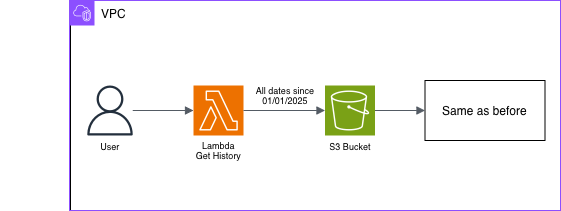

The diagram above was exported from draw.io. Its source (the exported page's mxGraphModel, read from the mxfile embedded in the PNG):
<mxGraphModel dx="807" dy="586" grid="1" gridSize="10" guides="1" tooltips="1" connect="1" arrows="1" fold="1" page="1" pageScale="1" pageWidth="827" pageHeight="1169" math="0" shadow="0">
  <root>
    <mxCell id="0" />
    <mxCell id="1" parent="0" />
    <mxCell id="VlbU5BgOkgftli7xl2HB-92" parent="1" style="rounded=0;whiteSpace=wrap;html=1;" value="" vertex="1">
      <mxGeometry height="210" width="490" x="131" as="geometry" />
    </mxCell>
    <mxCell id="VlbU5BgOkgftli7xl2HB-9" edge="1" parent="1" style="edgeStyle=orthogonalEdgeStyle;rounded=0;orthogonalLoop=1;jettySize=auto;html=1;exitX=0.5;exitY=1;exitDx=0;exitDy=0;">
      <mxGeometry relative="1" as="geometry">
        <mxPoint x="68.5" y="30" as="sourcePoint" />
        <mxPoint x="68.5" y="30" as="targetPoint" />
      </mxGeometry>
    </mxCell>
    <mxCell id="VlbU5BgOkgftli7xl2HB-10" parent="1" style="sketch=0;points=[[0,0,0],[0.25,0,0],[0.5,0,0],[0.75,0,0],[1,0,0],[0,1,0],[0.25,1,0],[0.5,1,0],[0.75,1,0],[1,1,0],[0,0.25,0],[0,0.5,0],[0,0.75,0],[1,0.25,0],[1,0.5,0],[1,0.75,0]];outlineConnect=0;fontColor=#232F3E;fillColor=#ED7100;strokeColor=#ffffff;dashed=0;verticalLabelPosition=bottom;verticalAlign=top;align=center;html=1;fontSize=12;fontStyle=0;aspect=fixed;shape=mxgraph.aws4.resourceIcon;resIcon=mxgraph.aws4.lambda;" value="" vertex="1">
      <mxGeometry height="50" width="50" x="254" y="85" as="geometry" />
    </mxCell>
    <mxCell id="VlbU5BgOkgftli7xl2HB-91" parent="1" style="points=[[0,0],[0.25,0],[0.5,0],[0.75,0],[1,0],[1,0.25],[1,0.5],[1,0.75],[1,1],[0.75,1],[0.5,1],[0.25,1],[0,1],[0,0.75],[0,0.5],[0,0.25]];outlineConnect=0;gradientColor=none;html=1;whiteSpace=wrap;fontSize=12;fontStyle=0;container=1;pointerEvents=0;collapsible=0;recursiveResize=0;shape=mxgraph.aws4.group;grIcon=mxgraph.aws4.group_vpc2;strokeColor=#8C4FFF;fillColor=none;verticalAlign=top;align=left;spacingLeft=30;fontColor=#AAB7B8;dashed=0;" value="&lt;span style=&quot;color: light-dark(rgb(0, 0, 0), rgb(255, 255, 255));&quot;&gt;VPC&lt;/span&gt;" vertex="1">
      <mxGeometry height="210" width="491" x="130" as="geometry" />
    </mxCell>
    <mxCell id="VlbU5BgOkgftli7xl2HB-96" parent="VlbU5BgOkgftli7xl2HB-91" style="sketch=0;outlineConnect=0;fontColor=#232F3E;gradientColor=none;fillColor=#232F3D;strokeColor=none;dashed=0;verticalLabelPosition=bottom;verticalAlign=top;align=center;html=1;fontSize=12;fontStyle=0;aspect=fixed;pointerEvents=1;shape=mxgraph.aws4.user;" value="" vertex="1">
      <mxGeometry height="50" width="50" x="15.5" y="85" as="geometry" />
    </mxCell>
    <mxCell id="VlbU5BgOkgftli7xl2HB-98" parent="VlbU5BgOkgftli7xl2HB-91" style="rounded=0;whiteSpace=wrap;html=1;" value="" vertex="1">
      <mxGeometry height="60" width="120" x="355.5" y="80" as="geometry" />
    </mxCell>
    <mxCell id="VlbU5BgOkgftli7xl2HB-102" parent="VlbU5BgOkgftli7xl2HB-91" style="text;html=1;whiteSpace=wrap;strokeColor=none;fillColor=none;align=center;verticalAlign=middle;rounded=0;" value="Same as before" vertex="1">
      <mxGeometry height="30" width="89" x="371" y="95" as="geometry" />
    </mxCell>
    <mxCell id="VlbU5BgOkgftli7xl2HB-105" parent="VlbU5BgOkgftli7xl2HB-91" style="text;html=1;whiteSpace=wrap;strokeColor=none;fillColor=none;align=center;verticalAlign=middle;rounded=0;" value="&lt;font style=&quot;font-size: 9px;&quot;&gt;User&lt;/font&gt;" vertex="1">
      <mxGeometry height="30" width="60" x="10.5" y="130" as="geometry" />
    </mxCell>
    <mxCell id="VlbU5BgOkgftli7xl2HB-106" parent="VlbU5BgOkgftli7xl2HB-91" style="sketch=0;points=[[0,0,0],[0.25,0,0],[0.5,0,0],[0.75,0,0],[1,0,0],[0,1,0],[0.25,1,0],[0.5,1,0],[0.75,1,0],[1,1,0],[0,0.25,0],[0,0.5,0],[0,0.75,0],[1,0.25,0],[1,0.5,0],[1,0.75,0]];outlineConnect=0;fontColor=#232F3E;fillColor=#7AA116;strokeColor=#ffffff;dashed=0;verticalLabelPosition=bottom;verticalAlign=top;align=center;html=1;fontSize=12;fontStyle=0;aspect=fixed;shape=mxgraph.aws4.resourceIcon;resIcon=mxgraph.aws4.s3;" value="" vertex="1">
      <mxGeometry height="50" width="50" x="255.5" y="85" as="geometry" />
    </mxCell>
    <mxCell id="VlbU5BgOkgftli7xl2HB-111" parent="VlbU5BgOkgftli7xl2HB-91" style="text;html=1;whiteSpace=wrap;strokeColor=none;fillColor=none;align=center;verticalAlign=middle;rounded=0;" value="&lt;font style=&quot;font-size: 9px;&quot;&gt;S3 Bucket&lt;/font&gt;" vertex="1">
      <mxGeometry height="30" width="60" x="250.5" y="130" as="geometry" />
    </mxCell>
    <mxCell id="VlbU5BgOkgftli7xl2HB-37" parent="VlbU5BgOkgftli7xl2HB-91" style="text;html=1;whiteSpace=wrap;strokeColor=none;fillColor=none;align=center;verticalAlign=middle;rounded=0;fontSize=9;" value="Lambda&lt;div&gt;Get History&lt;/div&gt;" vertex="1">
      <mxGeometry height="30" width="65" x="116.5" y="135" as="geometry" />
    </mxCell>
    <mxCell id="VlbU5BgOkgftli7xl2HB-97" edge="1" parent="1" source="VlbU5BgOkgftli7xl2HB-96" style="edgeStyle=orthogonalEdgeStyle;html=1;endArrow=block;elbow=vertical;startArrow=none;endFill=1;strokeColor=#545B64;rounded=0;entryX=0;entryY=0.5;entryDx=0;entryDy=0;entryPerimeter=0;" target="VlbU5BgOkgftli7xl2HB-10" value="">
      <mxGeometry relative="1" width="100" as="geometry">
        <mxPoint x="435.5" y="120" as="sourcePoint" />
        <mxPoint x="535.5" y="120" as="targetPoint" />
      </mxGeometry>
    </mxCell>
    <mxCell id="VlbU5BgOkgftli7xl2HB-107" edge="1" parent="1" source="VlbU5BgOkgftli7xl2HB-10" style="edgeStyle=orthogonalEdgeStyle;html=1;endArrow=block;elbow=vertical;startArrow=none;endFill=1;strokeColor=#545B64;rounded=0;exitX=1;exitY=0.5;exitDx=0;exitDy=0;exitPerimeter=0;entryX=0;entryY=0.5;entryDx=0;entryDy=0;entryPerimeter=0;" target="VlbU5BgOkgftli7xl2HB-106" value="">
      <mxGeometry relative="1" width="100" as="geometry">
        <mxPoint x="435.5" y="120" as="sourcePoint" />
        <mxPoint x="535.5" y="120" as="targetPoint" />
      </mxGeometry>
    </mxCell>
    <mxCell id="VlbU5BgOkgftli7xl2HB-108" parent="1" style="text;html=1;whiteSpace=wrap;strokeColor=none;fillColor=none;align=center;verticalAlign=middle;rounded=0;fontSize=9;" value="All dates since 01/01/2025" vertex="1">
      <mxGeometry height="30" width="84" x="304" y="80" as="geometry" />
    </mxCell>
    <mxCell id="VlbU5BgOkgftli7xl2HB-110" edge="1" parent="1" source="VlbU5BgOkgftli7xl2HB-106" style="edgeStyle=orthogonalEdgeStyle;html=1;endArrow=block;elbow=vertical;startArrow=none;endFill=1;strokeColor=#545B64;rounded=0;exitX=1;exitY=0.5;exitDx=0;exitDy=0;exitPerimeter=0;" value="">
      <mxGeometry relative="1" width="100" as="geometry">
        <mxPoint x="435.5" y="120" as="sourcePoint" />
        <mxPoint x="485.5" y="110" as="targetPoint" />
      </mxGeometry>
    </mxCell>
  </root>
</mxGraphModel>